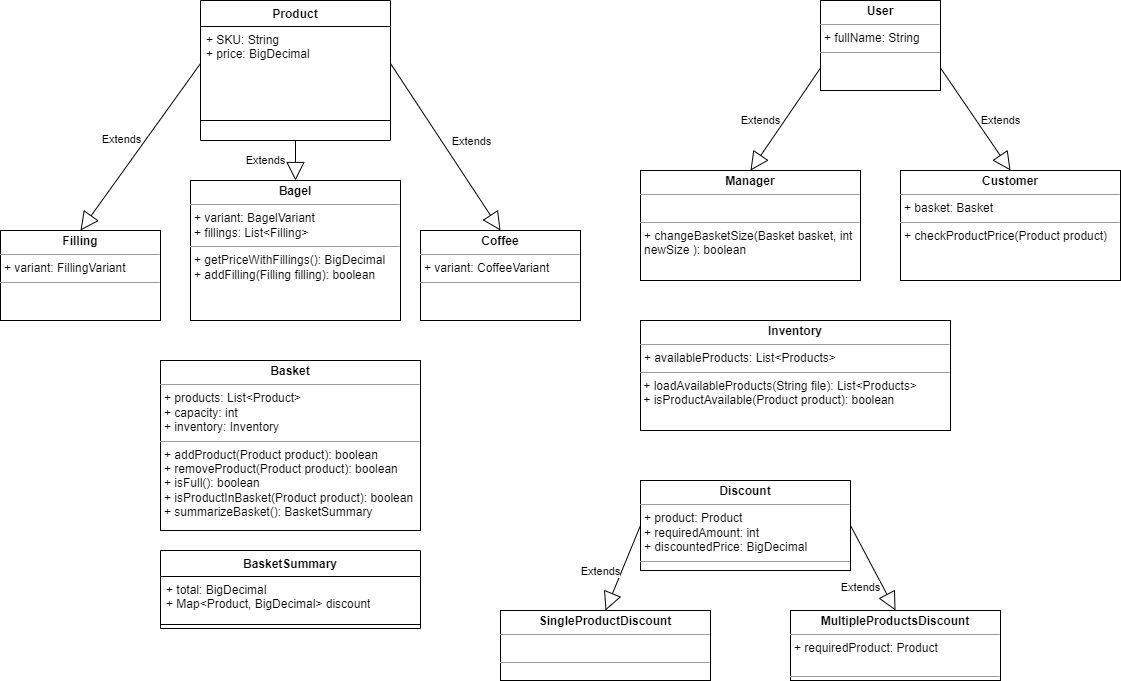

The diagram above was exported from draw.io. Its source (the exported page's mxGraphModel, read from the mxfile embedded in the PNG):
<mxGraphModel dx="1155" dy="983" grid="1" gridSize="10" guides="1" tooltips="1" connect="1" arrows="1" fold="1" page="1" pageScale="1" pageWidth="827" pageHeight="1169" math="0" shadow="0">
  <root>
    <mxCell id="WIyWlLk6GJQsqaUBKTNV-0" />
    <mxCell id="WIyWlLk6GJQsqaUBKTNV-1" parent="WIyWlLk6GJQsqaUBKTNV-0" />
    <mxCell id="xAtnCrTWJtXElHwbF1yG-5" value="Product" style="swimlane;fontStyle=1;align=center;verticalAlign=top;childLayout=stackLayout;horizontal=1;startSize=26;horizontalStack=0;resizeParent=1;resizeParentMax=0;resizeLast=0;collapsible=1;marginBottom=0;whiteSpace=wrap;html=1;" parent="WIyWlLk6GJQsqaUBKTNV-1" vertex="1">
      <mxGeometry x="220" y="40" width="190" height="140" as="geometry" />
    </mxCell>
    <mxCell id="xAtnCrTWJtXElHwbF1yG-6" value="+ SKU: String&lt;br&gt;+ price: BigDecimal" style="text;strokeColor=none;fillColor=none;align=left;verticalAlign=top;spacingLeft=4;spacingRight=4;overflow=hidden;rotatable=0;points=[[0,0.5],[1,0.5]];portConstraint=eastwest;whiteSpace=wrap;html=1;" parent="xAtnCrTWJtXElHwbF1yG-5" vertex="1">
      <mxGeometry y="26" width="190" height="74" as="geometry" />
    </mxCell>
    <mxCell id="xAtnCrTWJtXElHwbF1yG-7" value="" style="line;strokeWidth=1;fillColor=none;align=left;verticalAlign=middle;spacingTop=-1;spacingLeft=3;spacingRight=3;rotatable=0;labelPosition=right;points=[];portConstraint=eastwest;strokeColor=inherit;" parent="xAtnCrTWJtXElHwbF1yG-5" vertex="1">
      <mxGeometry y="100" width="190" height="40" as="geometry" />
    </mxCell>
    <mxCell id="xAtnCrTWJtXElHwbF1yG-9" value="Extends" style="endArrow=block;endSize=16;endFill=0;html=1;rounded=0;entryX=0.5;entryY=0;entryDx=0;entryDy=0;" parent="WIyWlLk6GJQsqaUBKTNV-1" target="xAtnCrTWJtXElHwbF1yG-10" edge="1">
      <mxGeometry y="-30" width="160" relative="1" as="geometry">
        <mxPoint x="315" y="180" as="sourcePoint" />
        <mxPoint x="160" y="200" as="targetPoint" />
        <mxPoint as="offset" />
      </mxGeometry>
    </mxCell>
    <mxCell id="xAtnCrTWJtXElHwbF1yG-10" value="&lt;p style=&quot;margin:0px;margin-top:4px;text-align:center;&quot;&gt;&lt;b&gt;Bagel&lt;/b&gt;&lt;/p&gt;&lt;hr size=&quot;1&quot;&gt;&lt;p style=&quot;margin:0px;margin-left:4px;&quot;&gt;+ variant: BagelVariant&lt;/p&gt;&lt;p style=&quot;margin:0px;margin-left:4px;&quot;&gt;+ fillings: List&amp;lt;Filling&amp;gt;&lt;/p&gt;&lt;hr size=&quot;1&quot;&gt;&lt;p style=&quot;margin:0px;margin-left:4px;&quot;&gt;+ getPriceWithFillings(): BigDecimal&lt;/p&gt;&lt;p style=&quot;margin:0px;margin-left:4px;&quot;&gt;+ addFilling(Filling filling): boolean&lt;/p&gt;" style="verticalAlign=top;align=left;overflow=fill;fontSize=12;fontFamily=Helvetica;html=1;whiteSpace=wrap;" parent="WIyWlLk6GJQsqaUBKTNV-1" vertex="1">
      <mxGeometry x="210" y="220" width="210" height="140" as="geometry" />
    </mxCell>
    <mxCell id="xAtnCrTWJtXElHwbF1yG-11" value="&lt;p style=&quot;margin:0px;margin-top:4px;text-align:center;&quot;&gt;&lt;b&gt;Coffee&lt;/b&gt;&lt;/p&gt;&lt;hr size=&quot;1&quot;&gt;&lt;p style=&quot;margin:0px;margin-left:4px;&quot;&gt;+ variant: CoffeeVariant&lt;/p&gt;&lt;hr size=&quot;1&quot;&gt;&lt;p style=&quot;margin:0px;margin-left:4px;&quot;&gt;&lt;br&gt;&lt;/p&gt;" style="verticalAlign=top;align=left;overflow=fill;fontSize=12;fontFamily=Helvetica;html=1;whiteSpace=wrap;" parent="WIyWlLk6GJQsqaUBKTNV-1" vertex="1">
      <mxGeometry x="440" y="270" width="160" height="90" as="geometry" />
    </mxCell>
    <mxCell id="xAtnCrTWJtXElHwbF1yG-12" value="Extends" style="endArrow=block;endSize=16;endFill=0;html=1;rounded=0;exitX=1;exitY=0.5;exitDx=0;exitDy=0;entryX=0.5;entryY=0;entryDx=0;entryDy=0;" parent="WIyWlLk6GJQsqaUBKTNV-1" source="xAtnCrTWJtXElHwbF1yG-6" target="xAtnCrTWJtXElHwbF1yG-11" edge="1">
      <mxGeometry x="0.0832" y="24" width="160" relative="1" as="geometry">
        <mxPoint x="420" y="200" as="sourcePoint" />
        <mxPoint x="353" y="273" as="targetPoint" />
        <mxPoint x="1" as="offset" />
      </mxGeometry>
    </mxCell>
    <mxCell id="xAtnCrTWJtXElHwbF1yG-13" value="&lt;p style=&quot;margin:0px;margin-top:4px;text-align:center;&quot;&gt;&lt;b&gt;Basket&lt;/b&gt;&lt;/p&gt;&lt;hr size=&quot;1&quot;&gt;&lt;p style=&quot;margin:0px;margin-left:4px;&quot;&gt;+ products: List&amp;lt;Product&amp;gt;&lt;/p&gt;&lt;p style=&quot;margin:0px;margin-left:4px;&quot;&gt;+ capacity: int&lt;/p&gt;&lt;p style=&quot;margin:0px;margin-left:4px;&quot;&gt;+ inventory: Inventory&lt;/p&gt;&lt;hr size=&quot;1&quot;&gt;&lt;p style=&quot;margin:0px;margin-left:4px;&quot;&gt;+ addProduct(Product product): boolean&lt;/p&gt;&lt;p style=&quot;margin:0px;margin-left:4px;&quot;&gt;+ removeProduct(Product product): boolean&lt;/p&gt;&lt;p style=&quot;margin:0px;margin-left:4px;&quot;&gt;+ isFull(): boolean&lt;/p&gt;&lt;p style=&quot;margin:0px;margin-left:4px;&quot;&gt;+ isProductInBasket(Product product): boolean&lt;/p&gt;&lt;p style=&quot;margin:0px;margin-left:4px;&quot;&gt;+ summarizeBasket(): BasketSummary&lt;/p&gt;&lt;p style=&quot;margin:0px;margin-left:4px;&quot;&gt;&lt;br&gt;&lt;/p&gt;&lt;p style=&quot;margin:0px;margin-left:4px;&quot;&gt;&lt;br&gt;&lt;/p&gt;" style="verticalAlign=top;align=left;overflow=fill;fontSize=12;fontFamily=Helvetica;html=1;whiteSpace=wrap;" parent="WIyWlLk6GJQsqaUBKTNV-1" vertex="1">
      <mxGeometry x="180" y="400" width="260" height="170" as="geometry" />
    </mxCell>
    <mxCell id="xAtnCrTWJtXElHwbF1yG-14" value="&lt;p style=&quot;margin:0px;margin-top:4px;text-align:center;&quot;&gt;&lt;b&gt;User&lt;/b&gt;&lt;/p&gt;&lt;hr size=&quot;1&quot;&gt;&lt;p style=&quot;margin:0px;margin-left:4px;&quot;&gt;+ fullName: String&lt;/p&gt;&lt;hr size=&quot;1&quot;&gt;&lt;p style=&quot;margin:0px;margin-left:4px;&quot;&gt;&lt;br&gt;&lt;/p&gt;" style="verticalAlign=top;align=left;overflow=fill;fontSize=12;fontFamily=Helvetica;html=1;whiteSpace=wrap;" parent="WIyWlLk6GJQsqaUBKTNV-1" vertex="1">
      <mxGeometry x="840" y="40" width="120" height="90" as="geometry" />
    </mxCell>
    <mxCell id="xAtnCrTWJtXElHwbF1yG-15" value="&lt;p style=&quot;margin:0px;margin-top:4px;text-align:center;&quot;&gt;&lt;b&gt;Manager&lt;/b&gt;&lt;/p&gt;&lt;hr size=&quot;1&quot;&gt;&lt;p style=&quot;margin:0px;margin-left:4px;&quot;&gt;&lt;br&gt;&lt;/p&gt;&lt;hr size=&quot;1&quot;&gt;&lt;p style=&quot;margin:0px;margin-left:4px;&quot;&gt;+ changeBasketSize(Basket basket, int newSize ): boolean&lt;/p&gt;" style="verticalAlign=top;align=left;overflow=fill;fontSize=12;fontFamily=Helvetica;html=1;whiteSpace=wrap;" parent="WIyWlLk6GJQsqaUBKTNV-1" vertex="1">
      <mxGeometry x="660" y="210" width="220" height="110" as="geometry" />
    </mxCell>
    <mxCell id="xAtnCrTWJtXElHwbF1yG-16" value="&lt;p style=&quot;margin:0px;margin-top:4px;text-align:center;&quot;&gt;&lt;b&gt;Customer&lt;/b&gt;&lt;/p&gt;&lt;hr size=&quot;1&quot;&gt;&lt;p style=&quot;margin:0px;margin-left:4px;&quot;&gt;+ basket: Basket&lt;/p&gt;&lt;hr size=&quot;1&quot;&gt;&lt;p style=&quot;margin:0px;margin-left:4px;&quot;&gt;+ checkProductPrice(Product product)&lt;/p&gt;&lt;p style=&quot;margin:0px;margin-left:4px;&quot;&gt;&lt;br&gt;&lt;/p&gt;" style="verticalAlign=top;align=left;overflow=fill;fontSize=12;fontFamily=Helvetica;html=1;whiteSpace=wrap;" parent="WIyWlLk6GJQsqaUBKTNV-1" vertex="1">
      <mxGeometry x="920" y="210" width="220" height="110" as="geometry" />
    </mxCell>
    <mxCell id="xAtnCrTWJtXElHwbF1yG-17" value="Extends" style="endArrow=block;endSize=16;endFill=0;html=1;rounded=0;exitX=1;exitY=0.75;exitDx=0;exitDy=0;entryX=0.5;entryY=0;entryDx=0;entryDy=0;" parent="WIyWlLk6GJQsqaUBKTNV-1" source="xAtnCrTWJtXElHwbF1yG-14" target="xAtnCrTWJtXElHwbF1yG-16" edge="1">
      <mxGeometry x="0.2438" y="20" width="160" relative="1" as="geometry">
        <mxPoint x="1030" y="120" as="sourcePoint" />
        <mxPoint x="1110" y="186" as="targetPoint" />
        <mxPoint as="offset" />
      </mxGeometry>
    </mxCell>
    <mxCell id="xAtnCrTWJtXElHwbF1yG-18" value="Extends" style="endArrow=block;endSize=16;endFill=0;html=1;rounded=0;exitX=0;exitY=0.75;exitDx=0;exitDy=0;entryX=0.5;entryY=0;entryDx=0;entryDy=0;" parent="WIyWlLk6GJQsqaUBKTNV-1" source="xAtnCrTWJtXElHwbF1yG-14" target="xAtnCrTWJtXElHwbF1yG-15" edge="1">
      <mxGeometry x="0.2438" y="-20" width="160" relative="1" as="geometry">
        <mxPoint x="460" y="204" as="sourcePoint" />
        <mxPoint x="540" y="270" as="targetPoint" />
        <mxPoint as="offset" />
      </mxGeometry>
    </mxCell>
    <mxCell id="xAtnCrTWJtXElHwbF1yG-19" value="&lt;p style=&quot;margin:0px;margin-top:4px;text-align:center;&quot;&gt;&lt;b&gt;Filling&lt;/b&gt;&lt;/p&gt;&lt;hr size=&quot;1&quot;&gt;&lt;p style=&quot;margin:0px;margin-left:4px;&quot;&gt;+ variant: FillingVariant&lt;/p&gt;&lt;hr size=&quot;1&quot;&gt;&lt;p style=&quot;margin:0px;margin-left:4px;&quot;&gt;&lt;br&gt;&lt;/p&gt;" style="verticalAlign=top;align=left;overflow=fill;fontSize=12;fontFamily=Helvetica;html=1;whiteSpace=wrap;" parent="WIyWlLk6GJQsqaUBKTNV-1" vertex="1">
      <mxGeometry x="20" y="270" width="160" height="90" as="geometry" />
    </mxCell>
    <mxCell id="xAtnCrTWJtXElHwbF1yG-20" value="Extends" style="endArrow=block;endSize=16;endFill=0;html=1;rounded=0;entryX=0.5;entryY=0;entryDx=0;entryDy=0;exitX=0;exitY=0.5;exitDx=0;exitDy=0;" parent="WIyWlLk6GJQsqaUBKTNV-1" source="xAtnCrTWJtXElHwbF1yG-6" target="xAtnCrTWJtXElHwbF1yG-19" edge="1">
      <mxGeometry x="0.0483" y="-20" width="160" relative="1" as="geometry">
        <mxPoint x="230" y="100" as="sourcePoint" />
        <mxPoint x="190" y="170" as="targetPoint" />
        <mxPoint as="offset" />
      </mxGeometry>
    </mxCell>
    <mxCell id="xAtnCrTWJtXElHwbF1yG-21" value="&lt;p style=&quot;margin:0px;margin-top:4px;text-align:center;&quot;&gt;&lt;b&gt;Inventory&lt;/b&gt;&lt;/p&gt;&lt;hr size=&quot;1&quot;&gt;&lt;p style=&quot;margin:0px;margin-left:4px;&quot;&gt;+ availableProducts: List&amp;lt;Products&amp;gt;&lt;/p&gt;&lt;hr size=&quot;1&quot;&gt;&lt;p style=&quot;margin:0px;margin-left:4px;&quot;&gt;&lt;/p&gt;&amp;nbsp;+ loadAvailableProducts(String file): List&amp;lt;Products&amp;gt;&lt;br&gt;&amp;nbsp;+ isProductAvailable(Product product): boolean" style="verticalAlign=top;align=left;overflow=fill;fontSize=12;fontFamily=Helvetica;html=1;whiteSpace=wrap;" parent="WIyWlLk6GJQsqaUBKTNV-1" vertex="1">
      <mxGeometry x="660" y="360" width="310" height="110" as="geometry" />
    </mxCell>
    <mxCell id="sxbgGrU8w2DcSn4U72LK-0" value="BasketSummary&lt;br&gt;" style="swimlane;fontStyle=1;align=center;verticalAlign=top;childLayout=stackLayout;horizontal=1;startSize=26;horizontalStack=0;resizeParent=1;resizeParentMax=0;resizeLast=0;collapsible=1;marginBottom=0;whiteSpace=wrap;html=1;" vertex="1" parent="WIyWlLk6GJQsqaUBKTNV-1">
      <mxGeometry x="180" y="590" width="260" height="78" as="geometry" />
    </mxCell>
    <mxCell id="sxbgGrU8w2DcSn4U72LK-1" value="+ total: BigDecimal&lt;br&gt;+ Map&amp;lt;Product, BigDecimal&amp;gt; discount" style="text;strokeColor=none;fillColor=none;align=left;verticalAlign=top;spacingLeft=4;spacingRight=4;overflow=hidden;rotatable=0;points=[[0,0.5],[1,0.5]];portConstraint=eastwest;whiteSpace=wrap;html=1;" vertex="1" parent="sxbgGrU8w2DcSn4U72LK-0">
      <mxGeometry y="26" width="260" height="44" as="geometry" />
    </mxCell>
    <mxCell id="sxbgGrU8w2DcSn4U72LK-2" value="" style="line;strokeWidth=1;fillColor=none;align=left;verticalAlign=middle;spacingTop=-1;spacingLeft=3;spacingRight=3;rotatable=0;labelPosition=right;points=[];portConstraint=eastwest;strokeColor=inherit;" vertex="1" parent="sxbgGrU8w2DcSn4U72LK-0">
      <mxGeometry y="70" width="260" height="8" as="geometry" />
    </mxCell>
    <mxCell id="sxbgGrU8w2DcSn4U72LK-5" value="&lt;p style=&quot;margin:0px;margin-top:4px;text-align:center;&quot;&gt;&lt;b&gt;Discount&lt;/b&gt;&lt;/p&gt;&lt;hr size=&quot;1&quot;&gt;&lt;p style=&quot;margin:0px;margin-left:4px;&quot;&gt;+ product: Product&lt;/p&gt;&lt;p style=&quot;margin:0px;margin-left:4px;&quot;&gt;+ requiredAmount: int&lt;/p&gt;&lt;p style=&quot;margin:0px;margin-left:4px;&quot;&gt;+ discountedPrice: BigDecimal&lt;/p&gt;&lt;hr size=&quot;1&quot;&gt;&lt;p style=&quot;margin:0px;margin-left:4px;&quot;&gt;&lt;br&gt;&lt;/p&gt;" style="verticalAlign=top;align=left;overflow=fill;fontSize=12;fontFamily=Helvetica;html=1;whiteSpace=wrap;" vertex="1" parent="WIyWlLk6GJQsqaUBKTNV-1">
      <mxGeometry x="660" y="520" width="210" height="90" as="geometry" />
    </mxCell>
    <mxCell id="sxbgGrU8w2DcSn4U72LK-6" value="&lt;p style=&quot;margin:0px;margin-top:4px;text-align:center;&quot;&gt;&lt;b&gt;SingleProductDiscount&lt;/b&gt;&lt;/p&gt;&lt;hr size=&quot;1&quot;&gt;&lt;p style=&quot;margin:0px;margin-left:4px;&quot;&gt;&lt;br&gt;&lt;/p&gt;&lt;hr size=&quot;1&quot;&gt;&lt;p style=&quot;margin:0px;margin-left:4px;&quot;&gt;&lt;br&gt;&lt;/p&gt;" style="verticalAlign=top;align=left;overflow=fill;fontSize=12;fontFamily=Helvetica;html=1;whiteSpace=wrap;" vertex="1" parent="WIyWlLk6GJQsqaUBKTNV-1">
      <mxGeometry x="520" y="650" width="210" height="70" as="geometry" />
    </mxCell>
    <mxCell id="sxbgGrU8w2DcSn4U72LK-7" value="&lt;p style=&quot;margin:0px;margin-top:4px;text-align:center;&quot;&gt;&lt;b&gt;MultipleProductsDiscount&lt;/b&gt;&lt;/p&gt;&lt;hr size=&quot;1&quot;&gt;&lt;p style=&quot;margin:0px;margin-left:4px;&quot;&gt;+ requiredProduct: Product&lt;/p&gt;&lt;p style=&quot;margin:0px;margin-left:4px;&quot;&gt;&lt;br&gt;&lt;/p&gt;&lt;hr size=&quot;1&quot;&gt;&lt;p style=&quot;margin:0px;margin-left:4px;&quot;&gt;&lt;br&gt;&lt;/p&gt;" style="verticalAlign=top;align=left;overflow=fill;fontSize=12;fontFamily=Helvetica;html=1;whiteSpace=wrap;" vertex="1" parent="WIyWlLk6GJQsqaUBKTNV-1">
      <mxGeometry x="810" y="650" width="210" height="70" as="geometry" />
    </mxCell>
    <mxCell id="sxbgGrU8w2DcSn4U72LK-8" value="Extends" style="endArrow=block;endSize=16;endFill=0;html=1;rounded=0;exitX=0;exitY=0.5;exitDx=0;exitDy=0;entryX=0.5;entryY=0;entryDx=0;entryDy=0;" edge="1" parent="WIyWlLk6GJQsqaUBKTNV-1" source="sxbgGrU8w2DcSn4U72LK-5" target="sxbgGrU8w2DcSn4U72LK-6">
      <mxGeometry x="0.2438" y="-20" width="160" relative="1" as="geometry">
        <mxPoint x="850" y="118" as="sourcePoint" />
        <mxPoint x="780" y="220" as="targetPoint" />
        <mxPoint as="offset" />
      </mxGeometry>
    </mxCell>
    <mxCell id="sxbgGrU8w2DcSn4U72LK-9" value="Extends" style="endArrow=block;endSize=16;endFill=0;html=1;rounded=0;exitX=1;exitY=0.5;exitDx=0;exitDy=0;entryX=0.5;entryY=0;entryDx=0;entryDy=0;" edge="1" parent="WIyWlLk6GJQsqaUBKTNV-1" source="sxbgGrU8w2DcSn4U72LK-5" target="sxbgGrU8w2DcSn4U72LK-7">
      <mxGeometry x="0.2438" y="-20" width="160" relative="1" as="geometry">
        <mxPoint x="860" y="128" as="sourcePoint" />
        <mxPoint x="790" y="230" as="targetPoint" />
        <mxPoint as="offset" />
      </mxGeometry>
    </mxCell>
  </root>
</mxGraphModel>